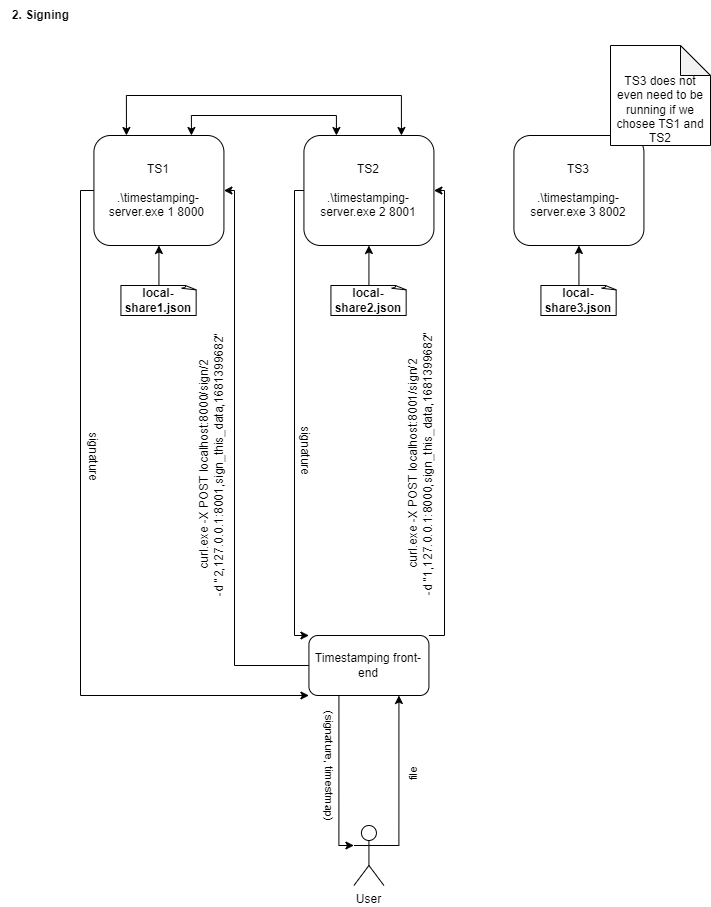

The diagram above was exported from draw.io. Its source (the exported page's mxGraphModel, read from the mxfile embedded in the PNG):
<mxGraphModel dx="1050" dy="541" grid="1" gridSize="10" guides="1" tooltips="1" connect="1" arrows="1" fold="1" page="1" pageScale="1" pageWidth="827" pageHeight="1169" math="0" shadow="0">
  <root>
    <mxCell id="0" />
    <mxCell id="1" parent="0" />
    <mxCell id="Fys3QTngpDE1EFluWkiP-5" style="edgeStyle=orthogonalEdgeStyle;rounded=0;orthogonalLoop=1;jettySize=auto;html=1;exitX=0.25;exitY=0;exitDx=0;exitDy=0;entryX=0.75;entryY=0;entryDx=0;entryDy=0;startArrow=classic;startFill=1;" parent="1" source="4jarX3f4coPHVFHyMivC-3" target="4jarX3f4coPHVFHyMivC-6" edge="1">
      <mxGeometry relative="1" as="geometry">
        <Array as="points">
          <mxPoint x="156" y="120" />
          <mxPoint x="431" y="120" />
        </Array>
      </mxGeometry>
    </mxCell>
    <mxCell id="Fys3QTngpDE1EFluWkiP-6" style="edgeStyle=orthogonalEdgeStyle;rounded=0;orthogonalLoop=1;jettySize=auto;html=1;exitX=0.75;exitY=0;exitDx=0;exitDy=0;entryX=0.25;entryY=0;entryDx=0;entryDy=0;startArrow=classic;startFill=1;" parent="1" source="4jarX3f4coPHVFHyMivC-3" target="4jarX3f4coPHVFHyMivC-6" edge="1">
      <mxGeometry relative="1" as="geometry" />
    </mxCell>
    <mxCell id="4jarX3f4coPHVFHyMivC-3" value="TS1&lt;br&gt;&lt;br&gt;.\timestamping-server.exe 1 8000&amp;nbsp;" style="rounded=1;whiteSpace=wrap;html=1;" parent="1" vertex="1">
      <mxGeometry x="123.42999999999999" y="160" width="130" height="110" as="geometry" />
    </mxCell>
    <mxCell id="4jarX3f4coPHVFHyMivC-6" value="TS2&lt;br&gt;&lt;br&gt;.\timestamping-server.exe 2 8001" style="rounded=1;whiteSpace=wrap;html=1;" parent="1" vertex="1">
      <mxGeometry x="333.43" y="160" width="130" height="110" as="geometry" />
    </mxCell>
    <mxCell id="4jarX3f4coPHVFHyMivC-9" value="TS3&lt;br&gt;&lt;br&gt;.\timestamping-server.exe 3 8002" style="rounded=1;whiteSpace=wrap;html=1;" parent="1" vertex="1">
      <mxGeometry x="543.43" y="160" width="130" height="110" as="geometry" />
    </mxCell>
    <mxCell id="gGyNXCoDtE440oMP_8jg-3" style="edgeStyle=orthogonalEdgeStyle;rounded=0;orthogonalLoop=1;jettySize=auto;html=1;exitX=0.5;exitY=0;exitDx=0;exitDy=0;exitPerimeter=0;entryX=0.5;entryY=1;entryDx=0;entryDy=0;" parent="1" source="4jarX3f4coPHVFHyMivC-14" target="4jarX3f4coPHVFHyMivC-3" edge="1">
      <mxGeometry relative="1" as="geometry" />
    </mxCell>
    <mxCell id="4jarX3f4coPHVFHyMivC-14" value="&lt;b&gt;local-share1.json&lt;/b&gt;" style="whiteSpace=wrap;html=1;shape=mxgraph.basic.document" parent="1" vertex="1">
      <mxGeometry x="150.43" y="310" width="76" height="30" as="geometry" />
    </mxCell>
    <mxCell id="gGyNXCoDtE440oMP_8jg-2" style="edgeStyle=orthogonalEdgeStyle;rounded=0;orthogonalLoop=1;jettySize=auto;html=1;exitX=0.5;exitY=0;exitDx=0;exitDy=0;exitPerimeter=0;entryX=0.5;entryY=1;entryDx=0;entryDy=0;" parent="1" source="4jarX3f4coPHVFHyMivC-15" target="4jarX3f4coPHVFHyMivC-6" edge="1">
      <mxGeometry relative="1" as="geometry" />
    </mxCell>
    <mxCell id="4jarX3f4coPHVFHyMivC-15" value="&lt;b&gt;local-share2.json&lt;/b&gt;" style="whiteSpace=wrap;html=1;shape=mxgraph.basic.document" parent="1" vertex="1">
      <mxGeometry x="360.43" y="310" width="76" height="30" as="geometry" />
    </mxCell>
    <mxCell id="gGyNXCoDtE440oMP_8jg-1" style="edgeStyle=orthogonalEdgeStyle;rounded=0;orthogonalLoop=1;jettySize=auto;html=1;exitX=0.5;exitY=0;exitDx=0;exitDy=0;exitPerimeter=0;entryX=0.5;entryY=1;entryDx=0;entryDy=0;" parent="1" source="4jarX3f4coPHVFHyMivC-16" target="4jarX3f4coPHVFHyMivC-9" edge="1">
      <mxGeometry relative="1" as="geometry" />
    </mxCell>
    <mxCell id="4jarX3f4coPHVFHyMivC-16" value="&lt;b&gt;local-share3.json&lt;/b&gt;" style="whiteSpace=wrap;html=1;shape=mxgraph.basic.document" parent="1" vertex="1">
      <mxGeometry x="570.43" y="310" width="76" height="30" as="geometry" />
    </mxCell>
    <mxCell id="4jarX3f4coPHVFHyMivC-20" style="edgeStyle=orthogonalEdgeStyle;rounded=0;orthogonalLoop=1;jettySize=auto;html=1;exitX=0;exitY=0.5;exitDx=0;exitDy=0;entryX=0;entryY=1;entryDx=0;entryDy=0;" parent="1" source="4jarX3f4coPHVFHyMivC-3" target="4jarX3f4coPHVFHyMivC-53" edge="1">
      <mxGeometry relative="1" as="geometry">
        <Array as="points">
          <mxPoint x="110" y="215" />
          <mxPoint x="110" y="720" />
        </Array>
      </mxGeometry>
    </mxCell>
    <mxCell id="4jarX3f4coPHVFHyMivC-21" value="&lt;font style=&quot;font-size: 12px;&quot;&gt;signature&lt;/font&gt;" style="edgeLabel;html=1;align=center;verticalAlign=middle;resizable=0;points=[];rotation=90;" parent="4jarX3f4coPHVFHyMivC-20" vertex="1" connectable="0">
      <mxGeometry x="-0.2847" y="-2" relative="1" as="geometry">
        <mxPoint x="15" y="11" as="offset" />
      </mxGeometry>
    </mxCell>
    <mxCell id="4jarX3f4coPHVFHyMivC-27" style="edgeStyle=orthogonalEdgeStyle;rounded=0;orthogonalLoop=1;jettySize=auto;html=1;exitX=0;exitY=0.5;exitDx=0;exitDy=0;entryX=0;entryY=0;entryDx=0;entryDy=0;" parent="1" source="4jarX3f4coPHVFHyMivC-6" target="4jarX3f4coPHVFHyMivC-53" edge="1">
      <mxGeometry relative="1" as="geometry">
        <mxPoint x="428.43" y="700" as="sourcePoint" />
        <Array as="points">
          <mxPoint x="324" y="215" />
          <mxPoint x="324" y="660" />
        </Array>
      </mxGeometry>
    </mxCell>
    <mxCell id="4jarX3f4coPHVFHyMivC-28" value="&lt;font style=&quot;font-size: 12px;&quot;&gt;signature&lt;/font&gt;" style="edgeLabel;html=1;align=center;verticalAlign=middle;resizable=0;points=[];rotation=90;" parent="4jarX3f4coPHVFHyMivC-27" vertex="1" connectable="0">
      <mxGeometry x="0.17" y="-3" relative="1" as="geometry">
        <mxPoint x="14" y="-6" as="offset" />
      </mxGeometry>
    </mxCell>
    <mxCell id="4jarX3f4coPHVFHyMivC-45" style="edgeStyle=orthogonalEdgeStyle;rounded=0;orthogonalLoop=1;jettySize=auto;html=1;exitX=0;exitY=0.5;exitDx=0;exitDy=0;entryX=1;entryY=0.5;entryDx=0;entryDy=0;" parent="1" source="4jarX3f4coPHVFHyMivC-53" target="4jarX3f4coPHVFHyMivC-3" edge="1">
      <mxGeometry relative="1" as="geometry">
        <Array as="points">
          <mxPoint x="264" y="690" />
          <mxPoint x="264" y="215" />
        </Array>
      </mxGeometry>
    </mxCell>
    <mxCell id="4jarX3f4coPHVFHyMivC-46" value="&lt;font style=&quot;font-size: 12px;&quot;&gt;curl.exe -X POST localhost:8000/sign/2 &lt;br&gt;-d &quot;2,127.0.0.1:8001,sign_this_data,1681399682&quot;&lt;/font&gt;" style="edgeLabel;html=1;align=center;verticalAlign=middle;resizable=0;points=[];rotation=270;" parent="4jarX3f4coPHVFHyMivC-45" vertex="1" connectable="0">
      <mxGeometry x="0.2684" y="-1" relative="1" as="geometry">
        <mxPoint x="-25" y="81" as="offset" />
      </mxGeometry>
    </mxCell>
    <mxCell id="4jarX3f4coPHVFHyMivC-47" style="edgeStyle=orthogonalEdgeStyle;rounded=0;orthogonalLoop=1;jettySize=auto;html=1;exitX=1;exitY=0;exitDx=0;exitDy=0;entryX=1;entryY=0.5;entryDx=0;entryDy=0;" parent="1" source="4jarX3f4coPHVFHyMivC-53" target="4jarX3f4coPHVFHyMivC-6" edge="1">
      <mxGeometry relative="1" as="geometry">
        <mxPoint x="368.43" y="700" as="targetPoint" />
        <Array as="points">
          <mxPoint x="474" y="660" />
          <mxPoint x="474" y="215" />
        </Array>
      </mxGeometry>
    </mxCell>
    <mxCell id="4jarX3f4coPHVFHyMivC-48" value="&lt;font style=&quot;font-size: 12px;&quot;&gt;curl.exe -X POST localhost:8001/sign/2 &lt;br&gt;-d &quot;1,127.0.0.1:8000,sign_this_data,1681399682&quot;&lt;/font&gt;" style="edgeLabel;html=1;align=center;verticalAlign=middle;resizable=0;points=[];rotation=270;" parent="4jarX3f4coPHVFHyMivC-47" vertex="1" connectable="0">
      <mxGeometry x="-0.19" y="-3" relative="1" as="geometry">
        <mxPoint x="-27" y="5" as="offset" />
      </mxGeometry>
    </mxCell>
    <mxCell id="Fys3QTngpDE1EFluWkiP-3" style="edgeStyle=orthogonalEdgeStyle;rounded=0;orthogonalLoop=1;jettySize=auto;html=1;exitX=0.25;exitY=1;exitDx=0;exitDy=0;entryX=0;entryY=0.3333333333333333;entryDx=0;entryDy=0;entryPerimeter=0;" parent="1" source="4jarX3f4coPHVFHyMivC-53" target="4jarX3f4coPHVFHyMivC-56" edge="1">
      <mxGeometry relative="1" as="geometry">
        <Array as="points">
          <mxPoint x="368" y="870" />
        </Array>
      </mxGeometry>
    </mxCell>
    <mxCell id="Fys3QTngpDE1EFluWkiP-4" value="(signature, timestmap)" style="edgeLabel;html=1;align=center;verticalAlign=middle;resizable=0;points=[];rotation=90;" parent="Fys3QTngpDE1EFluWkiP-3" vertex="1" connectable="0">
      <mxGeometry x="-0.2493" y="1" relative="1" as="geometry">
        <mxPoint x="-9" y="8" as="offset" />
      </mxGeometry>
    </mxCell>
    <mxCell id="4jarX3f4coPHVFHyMivC-53" value="Timestamping front-end" style="rounded=1;whiteSpace=wrap;html=1;" parent="1" vertex="1">
      <mxGeometry x="338.43" y="660" width="120" height="60" as="geometry" />
    </mxCell>
    <mxCell id="4jarX3f4coPHVFHyMivC-54" style="edgeStyle=orthogonalEdgeStyle;rounded=0;orthogonalLoop=1;jettySize=auto;html=1;exitX=1;exitY=0.3333333333333333;exitDx=0;exitDy=0;exitPerimeter=0;entryX=0.75;entryY=1;entryDx=0;entryDy=0;" parent="1" source="4jarX3f4coPHVFHyMivC-56" target="4jarX3f4coPHVFHyMivC-53" edge="1">
      <mxGeometry relative="1" as="geometry">
        <Array as="points">
          <mxPoint x="428" y="870" />
        </Array>
        <mxPoint x="413.43000000000006" y="705" as="sourcePoint" />
      </mxGeometry>
    </mxCell>
    <mxCell id="4jarX3f4coPHVFHyMivC-55" value="file" style="edgeLabel;html=1;align=center;verticalAlign=middle;resizable=0;points=[];rotation=270;" parent="4jarX3f4coPHVFHyMivC-54" vertex="1" connectable="0">
      <mxGeometry x="0.24" relative="1" as="geometry">
        <mxPoint x="15" y="16" as="offset" />
      </mxGeometry>
    </mxCell>
    <mxCell id="4jarX3f4coPHVFHyMivC-56" value="User" style="shape=umlActor;verticalLabelPosition=bottom;verticalAlign=top;html=1;outlineConnect=0;" parent="1" vertex="1">
      <mxGeometry x="383.43" y="850" width="30" height="60" as="geometry" />
    </mxCell>
    <mxCell id="fuzoTqtCJs1QAewgyWVh-15" value="&lt;b&gt;2. Signing&lt;/b&gt;" style="text;html=1;align=center;verticalAlign=middle;resizable=0;points=[];autosize=1;strokeColor=none;fillColor=none;" parent="1" vertex="1">
      <mxGeometry x="30" y="25" width="80" height="30" as="geometry" />
    </mxCell>
    <mxCell id="Fys3QTngpDE1EFluWkiP-8" value="&lt;br&gt;&lt;br&gt;TS3 does not even need to be running if we chosee TS1 and TS2" style="shape=note;whiteSpace=wrap;html=1;backgroundOutline=1;darkOpacity=0.05;" parent="1" vertex="1">
      <mxGeometry x="640" y="70" width="100" height="100" as="geometry" />
    </mxCell>
  </root>
</mxGraphModel>